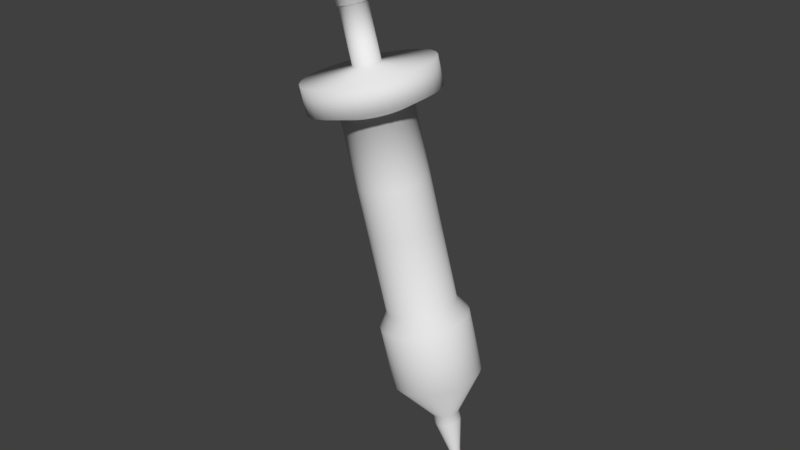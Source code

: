 # Source: IOLINJECTOR.blend  (saved by Blender 2.79.0; exported with 4.5.12 LTS)
import bpy
from mathutils import Matrix  # noqa: F401  (used for matrix-valued properties, if any)

bpy.ops.wm.read_factory_settings(use_empty=True)
scene = bpy.context.scene
scene.name = 'Scene'

# ---- collections
col_collection_1 = bpy.data.collections.new('Collection 1'); scene.collection.children.link(col_collection_1)

# ---- world
world_world = bpy.data.worlds.new('World'); scene.world = world_world
world_world.color = (0.05088, 0.05088, 0.05088)
world_world.use_sun_shadow = False
world_world.sun_shadow_jitter_overblur = 0.0
world_world.cycles.sampling_method = 'MANUAL'

# ---- meshes
me_cylinder = bpy.data.meshes.new('Cylinder')
me_cylinder.from_pydata([(-0.3559, 1.715, -7.564), (-0.7902, 2.095, -5.649), (-0.1662, 1.698, -7.517), (-0.6005, 2.078, -5.602), (0.01492, 1.644, -7.466), (-0.4194, 2.023, -5.551), (0.1805, 1.555, -7.41), (-0.2538, 1.934, -5.495), (0.3242, 1.434, -7.354), (-0.1101, 1.814, -5.439), (0.4406, 1.287, -7.298), (0.006241, 1.666, -5.383), (0.525, 1.118, -7.246), (0.09067, 1.497, -5.331), (0.5743, 0.9339, -7.198), (0.14, 1.313, -5.283), (0.5866, 0.7425, -7.157), (0.1523, 1.122, -5.242), (0.5614, 0.5508, -7.125), (0.1271, 0.9302, -5.21), (0.4997, 0.3661, -7.103), (0.06535, 0.7455, -5.188), (0.4038, 0.1956, -7.091), (-0.03052, 0.575, -5.175), (0.2775, 0.04569, -7.089), (-0.1569, 0.4251, -5.174), (0.1255, -0.07776, -7.099), (-0.3088, 0.3016, -5.184), (-0.04621, -0.17, -7.12), (-0.4805, 0.2094, -5.205), (-0.2311, -0.2276, -7.151), (-0.6654, 0.1518, -5.236), (-0.4221, -0.2482, -7.19), (-0.8564, 0.1312, -5.275), (-0.6118, -0.2311, -7.236), (-1.046, 0.1483, -5.321), (-0.7929, -0.1769, -7.288), (-1.227, 0.2025, -5.373), (-0.9585, -0.08768, -7.343), (-1.393, 0.2917, -5.428), (-1.102, 0.03306, -7.4), (-1.537, 0.4125, -5.485), (-1.219, 0.1807, -7.455), (-1.653, 0.5601, -5.54), (-1.303, 0.3496, -7.508), (-1.737, 0.729, -5.593), (-1.352, 0.5333, -7.556), (-1.787, 0.9127, -5.641), (-1.365, 0.7247, -7.596), (-1.799, 1.104, -5.681), (-1.339, 0.9164, -7.629), (-1.774, 1.296, -5.714), (-1.278, 1.101, -7.651), (-1.712, 1.48, -5.736), (-1.182, 1.272, -7.663), (-1.616, 1.651, -5.748), (-1.055, 1.422, -7.664), (-1.49, 1.801, -5.749), (-0.9035, 1.545, -7.654), (-1.338, 1.924, -5.739), (-0.7318, 1.637, -7.634), (-1.166, 2.017, -5.719), (-0.5469, 1.695, -7.603), (-0.9812, 2.074, -5.688), (-0.04721, 1.446, -8.925), (0.1425, 1.429, -8.879), (0.3236, 1.374, -8.827), (0.4892, 1.285, -8.772), (0.6329, 1.165, -8.715), (0.7492, 1.017, -8.659), (0.8337, 0.8479, -8.607), (0.883, 0.6643, -8.559), (0.8953, 0.4729, -8.519), (0.8701, 0.2812, -8.486), (0.8084, 0.09649, -8.464), (0.7125, -0.07407, -8.452), (0.5861, -0.224, -8.451), (0.4342, -0.3474, -8.461), (0.2625, -0.4397, -8.481), (0.07758, -0.4972, -8.512), (-0.1134, -0.5178, -8.551), (-0.3031, -0.5007, -8.597), (-0.4842, -0.4465, -8.649), (-0.6498, -0.3573, -8.704), (-0.7935, -0.2366, -8.761), (-0.9098, -0.08893, -8.817), (-0.9943, 0.07999, -8.869), (-1.044, 0.2637, -8.917), (-1.056, 0.455, -8.958), (-1.031, 0.6467, -8.99), (-0.9689, 0.8314, -9.012), (-0.8731, 1.002, -9.024), (-0.7467, 1.152, -9.025), (-0.5948, 1.275, -9.015), (-0.4231, 1.368, -8.995), (-0.2382, 1.425, -8.964), (0.4397, 1.02, -11.07), (0.6294, 1.003, -11.03), (0.8106, 0.9491, -10.97), (0.9762, 0.8599, -10.92), (1.12, 0.7391, -10.86), (1.236, 0.5915, -10.81), (1.321, 0.4225, -10.75), (1.37, 0.2389, -10.71), (1.382, 0.04751, -10.67), (1.357, -0.1442, -10.63), (1.295, -0.3289, -10.61), (1.199, -0.4995, -10.6), (1.073, -0.6493, -10.6), (0.9212, -0.7728, -10.61), (0.7494, -0.8651, -10.63), (0.5645, -0.9226, -10.66), (0.3736, -0.9432, -10.7), (0.1839, -0.9261, -10.74), (0.002757, -0.8719, -10.8), (-0.1629, -0.7827, -10.85), (-0.3066, -0.662, -10.91), (-0.4229, -0.5143, -10.96), (-0.5073, -0.3454, -11.02), (-0.5566, -0.1617, -11.06), (-0.5689, 0.02965, -11.1), (-0.5437, 0.2214, -11.14), (-0.482, 0.406, -11.16), (-0.3861, 0.5766, -11.17), (-0.2598, 0.7265, -11.17), (-0.1078, 0.85, -11.16), (0.06389, 0.9422, -11.14), (0.2488, 0.9998, -11.11), (1.161, -0.2371, -14.23), (1.233, -0.2436, -14.21), (1.301, -0.2641, -14.19), (1.364, -0.2979, -14.17), (1.418, -0.3437, -14.15), (1.462, -0.3996, -14.12), (1.494, -0.4636, -14.1), (1.513, -0.5332, -14.09), (1.518, -0.6058, -14.07), (1.508, -0.6784, -14.06), (1.485, -0.7484, -14.05), (1.449, -0.813, -14.05), (1.401, -0.8698, -14.05), (1.343, -0.9166, -14.05), (1.278, -0.9515, -14.06), (1.208, -0.9733, -14.07), (1.136, -0.9812, -14.08), (1.064, -0.9747, -14.1), (0.9951, -0.9541, -14.12), (0.9323, -0.9203, -14.14), (0.8779, -0.8746, -14.16), (0.8338, -0.8186, -14.18), (0.8018, -0.7546, -14.2), (0.7831, -0.685, -14.22), (0.7785, -0.6125, -14.24), (0.788, -0.5399, -14.25), (0.8114, -0.4699, -14.26), (0.8477, -0.4053, -14.26), (0.8956, -0.3485, -14.26), (0.9532, -0.3017, -14.26), (1.018, -0.2667, -14.25), (1.088, -0.2449, -14.24), (0.06302, 1.107, -11.62), (0.2554, 0.939, -12.47), (0.4478, 0.7709, -13.31), (0.2294, 0.6536, -13.34), (0.03705, 0.8217, -12.49), (-0.1553, 0.9897, -11.64), (0.2156, -1.269, -11.11), (0.408, -1.437, -11.96), (0.6004, -1.605, -12.81), (0.8416, -1.626, -12.75), (0.6492, -1.458, -11.9), (0.4568, -1.29, -11.05), (1.406, 0.8488, -11.26), (1.598, 0.6808, -12.11), (1.791, 0.5127, -12.96), (1.608, 0.6662, -13.03), (1.415, 0.8343, -12.18), (1.223, 1.002, -11.33), (0.2981, 1.18, -11.58), (0.4905, 1.012, -12.43), (0.6829, 0.8441, -13.28), (-0.01471, -1.2, -11.18), (0.1777, -1.368, -12.03), (0.37, -1.536, -12.88), (1.554, 0.661, -11.19), (1.746, 0.493, -12.04), (1.938, 0.3249, -12.89), (0.5409, 1.206, -11.53), (0.7333, 1.038, -12.38), (0.9257, 0.8703, -13.23), (-0.2253, -1.086, -11.25), (-0.03291, -1.254, -12.1), (0.1595, -1.422, -12.95), (1.661, 0.4463, -11.12), (1.853, 0.2782, -11.97), (2.046, 0.1102, -12.82), (-0.408, -0.9328, -11.32), (-0.2157, -1.101, -12.17), (-0.02328, -1.269, -13.02), (1.724, 0.2127, -11.06), (1.916, 0.04466, -11.91), (2.108, -0.1234, -12.76), (-0.5559, -0.745, -11.39), (-0.3636, -0.9131, -12.24), (-0.1712, -1.081, -13.09), (1.739, -0.03062, -11.01), (1.932, -0.1987, -11.86), (2.124, -0.3667, -12.71), (-0.6633, -0.5302, -11.46), (-0.4709, -0.6983, -12.31), (-0.2785, -0.8663, -13.16), (1.707, -0.2744, -10.97), (1.9, -0.4424, -11.82), (2.092, -0.6105, -12.67), (-0.726, -0.2967, -11.52), (-0.5336, -0.4647, -12.37), (-0.3412, -0.6328, -13.22), (1.629, -0.5092, -10.94), (1.821, -0.6773, -11.79), (2.014, -0.8453, -12.64), (-0.7416, -0.05333, -11.57), (-0.5492, -0.2214, -12.42), (-0.3569, -0.3894, -13.27), (1.507, -0.7261, -10.93), (1.699, -0.8942, -11.78), (1.892, -1.062, -12.62), (-0.7096, 0.1904, -11.61), (-0.5172, 0.02238, -12.46), (-0.3248, -0.1457, -13.31), (1.346, -0.9167, -10.93), (1.539, -1.085, -11.77), (1.731, -1.253, -12.62), (-0.6311, 0.4253, -11.64), (-0.4387, 0.2572, -12.49), (-0.2463, 0.08917, -13.34), (1.153, -1.074, -10.94), (1.345, -1.242, -11.79), (1.538, -1.41, -12.64), (-0.5092, 0.6422, -11.66), (-0.3168, 0.4741, -12.5), (-0.1244, 0.3061, -13.35), (0.9347, -1.191, -10.97), (1.127, -1.359, -11.81), (1.319, -1.527, -12.66), (0.7821, 1.185, -11.47), (0.9745, 1.017, -12.32), (1.167, 0.8486, -13.17), (-0.3485, 0.8328, -11.66), (-0.1562, 0.6647, -12.51), (0.03622, 0.4966, -13.35), (0.6996, -1.264, -11.0), (0.892, -1.432, -11.85), (1.084, -1.6, -12.7), (1.012, 1.116, -11.4), (1.205, 0.9477, -12.25), (1.397, 0.7796, -13.1), (1.224, -0.2929, -14.51), (1.296, -0.2993, -14.49), (1.365, -0.3199, -14.47), (1.428, -0.3537, -14.45), (1.482, -0.3994, -14.43), (1.526, -0.4554, -14.41), (1.558, -0.5194, -14.39), (1.577, -0.589, -14.37), (1.582, -0.6615, -14.35), (1.572, -0.7341, -14.34), (1.549, -0.8041, -14.33), (1.512, -0.8687, -14.33), (1.464, -0.9255, -14.33), (1.407, -0.9723, -14.33), (1.342, -1.007, -14.34), (1.272, -1.029, -14.35), (1.199, -1.037, -14.37), (1.128, -1.03, -14.38), (1.059, -1.01, -14.4), (0.9961, -0.9761, -14.42), (0.9417, -0.9303, -14.44), (0.8976, -0.8744, -14.47), (0.8656, -0.8104, -14.49), (0.8469, -0.7408, -14.5), (0.8423, -0.6683, -14.52), (0.8518, -0.5956, -14.53), (0.8752, -0.5256, -14.54), (0.9115, -0.461, -14.54), (0.9594, -0.4042, -14.54), (1.017, -0.3574, -14.54), (1.082, -0.3225, -14.53), (1.152, -0.3007, -14.52), (1.433, -0.6959, -15.42), (1.464, -0.6986, -15.41), (1.493, -0.7073, -15.4), (1.519, -0.7217, -15.39), (1.542, -0.741, -15.38), (1.561, -0.7647, -15.38), (1.574, -0.7918, -15.37), (1.582, -0.8213, -15.36), (1.584, -0.852, -15.35), (1.58, -0.8828, -15.35), (1.57, -0.9124, -15.34), (1.555, -0.9398, -15.34), (1.535, -0.9638, -15.34), (1.51, -0.9836, -15.34), (1.483, -0.9984, -15.35), (1.453, -1.008, -15.35), (1.422, -1.011, -15.36), (1.392, -1.008, -15.37), (1.363, -0.9995, -15.37), (1.336, -0.9852, -15.38), (1.313, -0.9659, -15.39), (1.295, -0.9422, -15.4), (1.281, -0.9151, -15.41), (1.273, -0.8856, -15.42), (1.271, -0.8549, -15.42), (1.275, -0.8241, -15.43), (1.285, -0.7945, -15.43), (1.301, -0.7671, -15.43), (1.321, -0.7431, -15.43), (1.345, -0.7232, -15.43), (1.373, -0.7084, -15.43), (1.402, -0.6992, -15.42), (1.64, -0.8766, -16.33), (1.67, -0.8793, -16.32), (1.699, -0.888, -16.31), (1.726, -0.9023, -16.31), (1.749, -0.9217, -16.3), (1.768, -0.9454, -16.29), (1.781, -0.9725, -16.28), (1.789, -1.002, -16.27), (1.791, -1.033, -16.26), (1.787, -1.063, -16.26), (1.777, -1.093, -16.26), (1.762, -1.12, -16.25), (1.742, -1.145, -16.25), (1.717, -1.164, -16.26), (1.69, -1.179, -16.26), (1.66, -1.188, -16.26), (1.629, -1.192, -16.27), (1.599, -1.189, -16.28), (1.57, -1.18, -16.29), (1.543, -1.166, -16.29), (1.52, -1.147, -16.3), (1.502, -1.123, -16.31), (1.488, -1.096, -16.32), (1.48, -1.066, -16.33), (1.478, -1.036, -16.33), (1.482, -1.005, -16.34), (1.492, -0.9752, -16.34), (1.507, -0.9478, -16.35), (1.528, -0.9237, -16.35), (1.552, -0.9039, -16.34), (1.58, -0.8891, -16.34), (1.609, -0.8799, -16.34), (-0.4759, 2.937, -5.449), (-0.8239, 2.968, -5.535), (-0.1436, 2.837, -5.354), (0.1603, 2.673, -5.253), (0.424, 2.452, -5.149), (0.6374, 2.181, -5.047), (0.7923, 1.871, -4.951), (0.8828, 1.534, -4.863), (0.9053, 1.183, -4.789), (0.8591, 0.8312, -4.73), (0.7458, 0.4924, -4.688), (0.5699, 0.1794, -4.666), (0.3381, -0.09559, -4.664), (0.05935, -0.3221, -4.682), (-0.2557, -0.4914, -4.72), (-0.5949, -0.597, -4.776), (-0.9453, -0.6348, -4.848), (-1.293, -0.6034, -4.934), (-1.626, -0.5039, -5.029), (-1.93, -0.3403, -5.13), (-2.193, -0.1188, -5.234), (-2.407, 0.1522, -5.336), (-2.562, 0.4621, -5.432), (-2.652, 0.7991, -5.52), (-2.675, 1.15, -5.594), (-2.628, 1.502, -5.653), (-2.515, 1.841, -5.695), (-2.339, 2.154, -5.717), (-2.107, 2.429, -5.719), (-1.829, 2.655, -5.701), (-1.514, 2.825, -5.663), (-1.174, 2.93, -5.607), (-0.6447, 3.084, -4.705), (-0.9927, 3.115, -4.79), (-0.3124, 2.985, -4.61), (-0.008535, 2.821, -4.509), (0.2552, 2.599, -4.405), (0.4686, 2.328, -4.303), (0.6235, 2.019, -4.206), (0.7139, 1.682, -4.119), (0.7365, 1.33, -4.044), (0.6903, 0.9787, -3.985), (0.577, 0.6398, -3.944), (0.4011, 0.3269, -3.922), (0.1693, 0.05189, -3.92), (-0.1095, -0.1746, -3.938), (-0.4245, -0.3439, -3.976), (-0.7638, -0.4495, -4.032), (-1.114, -0.4873, -4.104), (-1.462, -0.4559, -4.189), (-1.794, -0.3565, -4.284), (-2.098, -0.1928, -4.386), (-2.362, 0.02871, -4.489), (-2.575, 0.2996, -4.591), (-2.73, 0.6096, -4.688), (-2.821, 0.9466, -4.775), (-2.843, 1.298, -4.85), (-2.797, 1.649, -4.909), (-2.684, 1.988, -4.95), (-2.508, 2.301, -4.973), (-2.276, 2.576, -4.974), (-1.997, 2.803, -4.956), (-1.682, 2.972, -4.918), (-1.343, 3.078, -4.862), (-0.9996, 1.715, -4.359), (-1.073, 1.722, -4.377), (-0.9295, 1.694, -4.339), (-0.8655, 1.66, -4.318), (-0.8099, 1.613, -4.296), (-0.7649, 1.556, -4.274), (-0.7323, 1.491, -4.254), (-0.7132, 1.42, -4.236), (-0.7085, 1.346, -4.22), (-0.7182, 1.272, -4.207), (-0.7421, 1.2, -4.199), (-0.7792, 1.134, -4.194), (-0.828, 1.076, -4.194), (-0.8868, 1.028, -4.197), (-0.9532, 0.9928, -4.205), (-1.025, 0.9706, -4.217), (-1.099, 0.9626, -4.232), (-1.172, 0.9692, -4.25), (-1.242, 0.9902, -4.27), (-1.306, 1.025, -4.292), (-1.362, 1.071, -4.314), (-1.407, 1.128, -4.335), (-1.439, 1.194, -4.355), (-1.458, 1.265, -4.374), (-1.463, 1.339, -4.39), (-1.453, 1.413, -4.402), (-1.429, 1.484, -4.411), (-1.392, 1.55, -4.415), (-1.343, 1.608, -4.416), (-1.285, 1.656, -4.412), (-1.218, 1.692, -4.404), (-1.147, 1.714, -4.392), (-1.344, 2.016, -2.84), (-1.417, 2.023, -2.858), (-1.274, 1.995, -2.82), (-1.21, 1.961, -2.799), (-1.154, 1.914, -2.777), (-1.109, 1.857, -2.756), (-1.077, 1.792, -2.735), (-1.058, 1.721, -2.717), (-1.053, 1.647, -2.701), (-1.063, 1.572, -2.689), (-1.087, 1.501, -2.68), (-1.124, 1.435, -2.675), (-1.172, 1.377, -2.675), (-1.231, 1.329, -2.679), (-1.298, 1.294, -2.687), (-1.369, 1.271, -2.698), (-1.443, 1.263, -2.714), (-1.516, 1.27, -2.732), (-1.586, 1.291, -2.752), (-1.65, 1.326, -2.773), (-1.706, 1.372, -2.795), (-1.751, 1.429, -2.816), (-1.784, 1.495, -2.837), (-1.803, 1.566, -2.855), (-1.807, 1.64, -2.871), (-1.798, 1.714, -2.883), (-1.774, 1.785, -2.892), (-1.737, 1.851, -2.897), (-1.688, 1.909, -2.897), (-1.629, 1.957, -2.893), (-1.563, 1.993, -2.885), (-1.491, 2.015, -2.873), (-1.338, 2.068, -2.826), (-1.42, 2.076, -2.847), (-1.259, 2.045, -2.804), (-1.186, 2.006, -2.78), (-1.124, 1.953, -2.755), (-1.073, 1.889, -2.731), (-1.036, 1.815, -2.708), (-1.015, 1.735, -2.687), (-1.009, 1.651, -2.669), (-1.02, 1.568, -2.655), (-1.047, 1.487, -2.645), (-1.089, 1.412, -2.64), (-1.144, 1.347, -2.64), (-1.21, 1.293, -2.644), (-1.285, 1.253, -2.653), (-1.366, 1.228, -2.666), (-1.449, 1.219, -2.684), (-1.532, 1.226, -2.704), (-1.611, 1.25, -2.726), (-1.683, 1.289, -2.751), (-1.746, 1.342, -2.775), (-1.797, 1.406, -2.799), (-1.834, 1.48, -2.822), (-1.855, 1.56, -2.843), (-1.861, 1.643, -2.861), (-1.85, 1.727, -2.875), (-1.823, 1.808, -2.885), (-1.781, 1.882, -2.89), (-1.726, 1.947, -2.891), (-1.659, 2.001, -2.886), (-1.584, 2.042, -2.877), (-1.504, 2.067, -2.864), (-1.512, 2.221, -2.056), (-1.595, 2.228, -2.076), (-1.433, 2.197, -2.034), (-1.361, 2.158, -2.009), (-1.298, 2.106, -1.985), (-1.248, 2.041, -1.961), (-1.211, 1.967, -1.938), (-1.189, 1.887, -1.917), (-1.184, 1.804, -1.899), (-1.195, 1.72, -1.885), (-1.222, 1.64, -1.875), (-1.264, 1.565, -1.87), (-1.319, 1.5, -1.869), (-1.385, 1.446, -1.874), (-1.46, 1.406, -1.883), (-1.541, 1.38, -1.896), (-1.624, 1.371, -1.913), (-1.707, 1.379, -1.933), (-1.786, 1.403, -1.956), (-1.858, 1.441, -1.98), (-1.921, 1.494, -2.005), (-1.972, 1.559, -2.029), (-2.008, 1.632, -2.052), (-2.03, 1.712, -2.073), (-2.035, 1.796, -2.091), (-2.024, 1.88, -2.105), (-1.997, 1.96, -2.115), (-1.956, 2.035, -2.12), (-1.9, 2.1, -2.12), (-1.834, 2.154, -2.116), (-1.759, 2.194, -2.107), (-1.678, 2.219, -2.094), (-1.318, 3.021, -2.209), (-1.56, 3.043, -2.268), (-1.088, 2.952, -2.143), (-0.8768, 2.838, -2.073), (-0.6939, 2.685, -2.001), (-0.5458, 2.497, -1.93), (-0.4384, 2.282, -1.863), (-0.3756, 2.048, -1.802), (-0.36, 1.804, -1.751), (-0.392, 1.56, -1.709), (-0.4706, 1.325, -1.681), (-0.5926, 1.108, -1.665), (-0.7534, 0.9174, -1.664), (-0.9468, 0.7603, -1.677), (-1.165, 0.6428, -1.703), (-1.401, 0.5696, -1.742), (-1.644, 0.5434, -1.792), (-1.885, 0.5651, -1.851), (-2.116, 0.6341, -1.917), (-2.326, 0.7476, -1.987), (-2.509, 0.9013, -2.059), (-2.657, 1.089, -2.13), (-2.765, 1.304, -2.197), (-2.828, 1.538, -2.257), (-2.843, 1.782, -2.309), (-2.811, 2.026, -2.35), (-2.733, 2.261, -2.379), (-2.611, 2.478, -2.394), (-2.45, 2.668, -2.396), (-2.256, 2.826, -2.383), (-2.038, 2.943, -2.357), (-1.803, 3.016, -2.318), (-1.38, 3.075, -1.934), (-1.622, 3.097, -1.993), (-1.15, 3.006, -1.868), (-0.9391, 2.893, -1.798), (-0.7562, 2.739, -1.726), (-0.6082, 2.551, -1.655), (-0.5007, 2.336, -1.588), (-0.4379, 2.102, -1.528), (-0.4223, 1.859, -1.476), (-0.4544, 1.615, -1.435), (-0.5329, 1.38, -1.406), (-0.6549, 1.163, -1.391), (-0.8157, 0.9718, -1.389), (-1.009, 0.8147, -1.402), (-1.228, 0.6973, -1.428), (-1.463, 0.624, -1.467), (-1.706, 0.5978, -1.517), (-1.947, 0.6196, -1.576), (-2.178, 0.6886, -1.642), (-2.389, 0.8021, -1.712), (-2.572, 0.9557, -1.784), (-2.72, 1.144, -1.855), (-2.827, 1.359, -1.922), (-2.89, 1.592, -1.983), (-2.906, 1.836, -2.034), (-2.874, 2.08, -2.075), (-2.795, 2.315, -2.104), (-2.673, 2.532, -2.12), (-2.512, 2.723, -2.121), (-2.319, 2.88, -2.108), (-2.1, 2.997, -2.082), (-1.865, 3.071, -2.043)], [], [(0, 1, 3, 2), (2, 3, 5, 4), (4, 5, 7, 6), (6, 7, 9, 8), (8, 9, 11, 10), (10, 11, 13, 12), (12, 13, 15, 14), (14, 15, 17, 16), (16, 17, 19, 18), (18, 19, 21, 20), (20, 21, 23, 22), (22, 23, 25, 24), (24, 25, 27, 26), (26, 27, 29, 28), (28, 29, 31, 30), (30, 31, 33, 32), (32, 33, 35, 34), (34, 35, 37, 36), (36, 37, 39, 38), (38, 39, 41, 40), (40, 41, 43, 42), (42, 43, 45, 44), (44, 45, 47, 46), (46, 47, 49, 48), (48, 49, 51, 50), (50, 51, 53, 52), (52, 53, 55, 54), (54, 55, 57, 56), (56, 57, 59, 58), (58, 59, 61, 60), (21, 19, 361, 362), (60, 61, 63, 62), (62, 63, 1, 0), (36, 38, 83, 82), (90, 91, 123, 122), (54, 56, 92, 91), (10, 12, 70, 69), (28, 30, 79, 78), (46, 48, 88, 87), (2, 4, 66, 65), (20, 22, 75, 74), (38, 40, 84, 83), (56, 58, 93, 92), (12, 14, 71, 70), (30, 32, 80, 79), (48, 50, 89, 88), (4, 6, 67, 66), (22, 24, 76, 75), (40, 42, 85, 84), (58, 60, 94, 93), (14, 16, 72, 71), (32, 34, 81, 80), (50, 52, 90, 89), (6, 8, 68, 67), (24, 26, 77, 76), (42, 44, 86, 85), (60, 62, 95, 94), (16, 18, 73, 72), (34, 36, 82, 81), (52, 54, 91, 90), (8, 10, 69, 68), (26, 28, 78, 77), (44, 46, 87, 86), (0, 2, 65, 64), (62, 0, 64, 95), (18, 20, 74, 73), (163, 162, 158, 157), (77, 78, 110, 109), (64, 65, 97, 96), (91, 92, 124, 123), (78, 79, 111, 110), (65, 66, 98, 97), (92, 93, 125, 124), (79, 80, 112, 111), (66, 67, 99, 98), (93, 94, 126, 125), (80, 81, 113, 112), (67, 68, 100, 99), (94, 95, 127, 126), (81, 82, 114, 113), (68, 69, 101, 100), (95, 64, 96, 127), (82, 83, 115, 114), (69, 70, 102, 101), (83, 84, 116, 115), (70, 71, 103, 102), (84, 85, 117, 116), (71, 72, 104, 103), (85, 86, 118, 117), (72, 73, 105, 104), (86, 87, 119, 118), (73, 74, 106, 105), (87, 88, 120, 119), (74, 75, 107, 106), (88, 89, 121, 120), (75, 76, 108, 107), (89, 90, 122, 121), (76, 77, 109, 108), (147, 148, 276, 275), (169, 168, 145, 144), (175, 174, 132, 131), (162, 180, 159, 158), (168, 183, 146, 145), (174, 186, 133, 132), (180, 189, 128, 159), (183, 192, 147, 146), (186, 195, 134, 133), (192, 198, 148, 147), (195, 201, 135, 134), (198, 204, 149, 148), (201, 207, 136, 135), (204, 210, 150, 149), (207, 213, 137, 136), (210, 216, 151, 150), (213, 219, 138, 137), (216, 222, 152, 151), (219, 225, 139, 138), (222, 228, 153, 152), (225, 231, 140, 139), (228, 234, 154, 153), (231, 237, 141, 140), (234, 240, 155, 154), (237, 243, 142, 141), (189, 246, 129, 128), (240, 249, 156, 155), (243, 252, 143, 142), (246, 255, 130, 129), (249, 163, 157, 156), (252, 169, 144, 143), (255, 175, 131, 130), (98, 99, 177, 253), (253, 177, 176, 254), (254, 176, 175, 255), (111, 112, 171, 250), (250, 171, 170, 251), (251, 170, 169, 252), (124, 125, 165, 247), (247, 165, 164, 248), (248, 164, 163, 249), (97, 98, 253, 244), (244, 253, 254, 245), (245, 254, 255, 246), (110, 111, 250, 241), (241, 250, 251, 242), (242, 251, 252, 243), (123, 124, 247, 238), (238, 247, 248, 239), (239, 248, 249, 240), (96, 97, 244, 187), (187, 244, 245, 188), (188, 245, 246, 189), (109, 110, 241, 235), (235, 241, 242, 236), (236, 242, 243, 237), (122, 123, 238, 232), (232, 238, 239, 233), (233, 239, 240, 234), (108, 109, 235, 229), (229, 235, 236, 230), (230, 236, 237, 231), (121, 122, 232, 226), (226, 232, 233, 227), (227, 233, 234, 228), (107, 108, 229, 223), (223, 229, 230, 224), (224, 230, 231, 225), (120, 121, 226, 220), (220, 226, 227, 221), (221, 227, 228, 222), (106, 107, 223, 217), (217, 223, 224, 218), (218, 224, 225, 219), (119, 120, 220, 214), (214, 220, 221, 215), (215, 221, 222, 216), (105, 106, 217, 211), (211, 217, 218, 212), (212, 218, 219, 213), (118, 119, 214, 208), (208, 214, 215, 209), (209, 215, 216, 210), (104, 105, 211, 205), (205, 211, 212, 206), (206, 212, 213, 207), (117, 118, 208, 202), (202, 208, 209, 203), (203, 209, 210, 204), (103, 104, 205, 199), (199, 205, 206, 200), (200, 206, 207, 201), (116, 117, 202, 196), (196, 202, 203, 197), (197, 203, 204, 198), (102, 103, 199, 193), (193, 199, 200, 194), (194, 200, 201, 195), (115, 116, 196, 190), (190, 196, 197, 191), (191, 197, 198, 192), (101, 102, 193, 184), (184, 193, 194, 185), (185, 194, 195, 186), (114, 115, 190, 181), (181, 190, 191, 182), (182, 191, 192, 183), (127, 96, 187, 178), (178, 187, 188, 179), (179, 188, 189, 180), (100, 101, 184, 172), (172, 184, 185, 173), (173, 185, 186, 174), (113, 114, 181, 166), (166, 181, 182, 167), (167, 182, 183, 168), (126, 127, 178, 160), (160, 178, 179, 161), (161, 179, 180, 162), (99, 100, 172, 177), (177, 172, 173, 176), (176, 173, 174, 175), (112, 113, 166, 171), (171, 166, 167, 170), (170, 167, 168, 169), (125, 126, 160, 165), (165, 160, 161, 164), (164, 161, 162, 163), (260, 261, 293, 292), (134, 135, 263, 262), (148, 149, 277, 276), (135, 136, 264, 263), (149, 150, 278, 277), (136, 137, 265, 264), (150, 151, 279, 278), (137, 138, 266, 265), (151, 152, 280, 279), (138, 139, 267, 266), (152, 153, 281, 280), (139, 140, 268, 267), (153, 154, 282, 281), (140, 141, 269, 268), (154, 155, 283, 282), (141, 142, 270, 269), (128, 129, 257, 256), (155, 156, 284, 283), (142, 143, 271, 270), (129, 130, 258, 257), (156, 157, 285, 284), (143, 144, 272, 271), (130, 131, 259, 258), (157, 158, 286, 285), (144, 145, 273, 272), (131, 132, 260, 259), (158, 159, 287, 286), (145, 146, 274, 273), (132, 133, 261, 260), (159, 128, 256, 287), (146, 147, 275, 274), (133, 134, 262, 261), (295, 296, 328, 327), (287, 256, 288, 319), (274, 275, 307, 306), (261, 262, 294, 293), (275, 276, 308, 307), (262, 263, 295, 294), (276, 277, 309, 308), (263, 264, 296, 295), (277, 278, 310, 309), (264, 265, 297, 296), (278, 279, 311, 310), (265, 266, 298, 297), (279, 280, 312, 311), (266, 267, 299, 298), (280, 281, 313, 312), (267, 268, 300, 299), (281, 282, 314, 313), (268, 269, 301, 300), (282, 283, 315, 314), (269, 270, 302, 301), (256, 257, 289, 288), (283, 284, 316, 315), (270, 271, 303, 302), (257, 258, 290, 289), (284, 285, 317, 316), (271, 272, 304, 303), (258, 259, 291, 290), (285, 286, 318, 317), (272, 273, 305, 304), (259, 260, 292, 291), (286, 287, 319, 318), (273, 274, 306, 305), (309, 310, 342, 341), (296, 297, 329, 328), (310, 311, 343, 342), (297, 298, 330, 329), (311, 312, 344, 343), (298, 299, 331, 330), (312, 313, 345, 344), (299, 300, 332, 331), (313, 314, 346, 345), (300, 301, 333, 332), (314, 315, 347, 346), (301, 302, 334, 333), (288, 289, 321, 320), (315, 316, 348, 347), (302, 303, 335, 334), (289, 290, 322, 321), (316, 317, 349, 348), (303, 304, 336, 335), (290, 291, 323, 322), (317, 318, 350, 349), (304, 305, 337, 336), (291, 292, 324, 323), (318, 319, 351, 350), (305, 306, 338, 337), (292, 293, 325, 324), (319, 288, 320, 351), (306, 307, 339, 338), (293, 294, 326, 325), (307, 308, 340, 339), (294, 295, 327, 326), (308, 309, 341, 340), (366, 365, 397, 398), (39, 37, 370, 371), (57, 55, 379, 380), (13, 11, 357, 358), (31, 29, 366, 367), (49, 47, 375, 376), (5, 3, 352, 354), (23, 21, 362, 363), (41, 39, 371, 372), (59, 57, 380, 381), (15, 13, 358, 359), (33, 31, 367, 368), (51, 49, 376, 377), (7, 5, 354, 355), (25, 23, 363, 364), (43, 41, 372, 373), (61, 59, 381, 382), (17, 15, 359, 360), (35, 33, 368, 369), (53, 51, 377, 378), (9, 7, 355, 356), (27, 25, 364, 365), (45, 43, 373, 374), (63, 61, 382, 383), (19, 17, 360, 361), (37, 35, 369, 370), (55, 53, 378, 379), (11, 9, 356, 357), (29, 27, 365, 366), (47, 45, 374, 375), (3, 1, 353, 352), (1, 63, 383, 353), (401, 400, 432, 433), (352, 353, 385, 384), (380, 379, 411, 412), (367, 366, 398, 399), (354, 352, 384, 386), (381, 380, 412, 413), (368, 367, 399, 400), (355, 354, 386, 387), (382, 381, 413, 414), (369, 368, 400, 401), (356, 355, 387, 388), (383, 382, 414, 415), (370, 369, 401, 402), (357, 356, 388, 389), (353, 383, 415, 385), (371, 370, 402, 403), (358, 357, 389, 390), (372, 371, 403, 404), (359, 358, 390, 391), (373, 372, 404, 405), (360, 359, 391, 392), (374, 373, 405, 406), (361, 360, 392, 393), (375, 374, 406, 407), (362, 361, 393, 394), (376, 375, 407, 408), (363, 362, 394, 395), (377, 376, 408, 409), (364, 363, 395, 396), (378, 377, 409, 410), (365, 364, 396, 397), (379, 378, 410, 411), (320, 321, 322, 323, 324, 325, 326, 327, 328, 329, 330, 331, 332, 333, 334, 335, 336, 337, 338, 339, 340, 341, 342, 343, 344, 345, 346, 347, 348, 349, 350, 351), (436, 435, 467, 468), (388, 387, 419, 420), (415, 414, 446, 447), (402, 401, 433, 434), (389, 388, 420, 421), (385, 415, 447, 417), (403, 402, 434, 435), (390, 389, 421, 422), (404, 403, 435, 436), (391, 390, 422, 423), (405, 404, 436, 437), (392, 391, 423, 424), (406, 405, 437, 438), (393, 392, 424, 425), (407, 406, 438, 439), (394, 393, 425, 426), (408, 407, 439, 440), (395, 394, 426, 427), (409, 408, 440, 441), (396, 395, 427, 428), (410, 409, 441, 442), (397, 396, 428, 429), (411, 410, 442, 443), (398, 397, 429, 430), (384, 385, 417, 416), (412, 411, 443, 444), (399, 398, 430, 431), (386, 384, 416, 418), (413, 412, 444, 445), (400, 399, 431, 432), (387, 386, 418, 419), (414, 413, 445, 446), (471, 470, 502, 503), (423, 422, 454, 455), (437, 436, 468, 469), (424, 423, 455, 456), (438, 437, 469, 470), (425, 424, 456, 457), (439, 438, 470, 471), (426, 425, 457, 458), (440, 439, 471, 472), (427, 426, 458, 459), (441, 440, 472, 473), (428, 427, 459, 460), (442, 441, 473, 474), (429, 428, 460, 461), (443, 442, 474, 475), (430, 429, 461, 462), (416, 417, 449, 448), (444, 443, 475, 476), (431, 430, 462, 463), (418, 416, 448, 450), (445, 444, 476, 477), (432, 431, 463, 464), (419, 418, 450, 451), (446, 445, 477, 478), (433, 432, 464, 465), (420, 419, 451, 452), (447, 446, 478, 479), (434, 433, 465, 466), (421, 420, 452, 453), (417, 447, 479, 449), (435, 434, 466, 467), (422, 421, 453, 454), (506, 505, 537, 538), (458, 457, 489, 490), (472, 471, 503, 504), (459, 458, 490, 491), (473, 472, 504, 505), (460, 459, 491, 492), (474, 473, 505, 506), (461, 460, 492, 493), (475, 474, 506, 507), (462, 461, 493, 494), (448, 449, 481, 480), (476, 475, 507, 508), (463, 462, 494, 495), (450, 448, 480, 482), (477, 476, 508, 509), (464, 463, 495, 496), (451, 450, 482, 483), (478, 477, 509, 510), (465, 464, 496, 497), (452, 451, 483, 484), (479, 478, 510, 511), (466, 465, 497, 498), (453, 452, 484, 485), (449, 479, 511, 481), (467, 466, 498, 499), (454, 453, 485, 486), (468, 467, 499, 500), (455, 454, 486, 487), (469, 468, 500, 501), (456, 455, 487, 488), (470, 469, 501, 502), (457, 456, 488, 489), (514, 512, 544, 546), (493, 492, 524, 525), (507, 506, 538, 539), (494, 493, 525, 526), (480, 481, 513, 512), (508, 507, 539, 540), (495, 494, 526, 527), (482, 480, 512, 514), (509, 508, 540, 541), (496, 495, 527, 528), (483, 482, 514, 515), (510, 509, 541, 542), (497, 496, 528, 529), (484, 483, 515, 516), (511, 510, 542, 543), (498, 497, 529, 530), (485, 484, 516, 517), (481, 511, 543, 513), (499, 498, 530, 531), (486, 485, 517, 518), (500, 499, 531, 532), (487, 486, 518, 519), (501, 500, 532, 533), (488, 487, 519, 520), (502, 501, 533, 534), (489, 488, 520, 521), (503, 502, 534, 535), (490, 489, 521, 522), (504, 503, 535, 536), (491, 490, 522, 523), (505, 504, 536, 537), (492, 491, 523, 524), (549, 548, 580, 581), (541, 540, 572, 573), (528, 527, 559, 560), (515, 514, 546, 547), (542, 541, 573, 574), (529, 528, 560, 561), (516, 515, 547, 548), (543, 542, 574, 575), (530, 529, 561, 562), (517, 516, 548, 549), (513, 543, 575, 545), (531, 530, 562, 563), (518, 517, 549, 550), (532, 531, 563, 564), (519, 518, 550, 551), (533, 532, 564, 565), (520, 519, 551, 552), (534, 533, 565, 566), (521, 520, 552, 553), (535, 534, 566, 567), (522, 521, 553, 554), (536, 535, 567, 568), (523, 522, 554, 555), (537, 536, 568, 569), (524, 523, 555, 556), (538, 537, 569, 570), (525, 524, 556, 557), (539, 538, 570, 571), (526, 525, 557, 558), (512, 513, 545, 544), (540, 539, 571, 572), (527, 526, 558, 559), (576, 577, 607, 606, 605, 604, 603, 602, 601, 600, 599, 598, 597, 596, 595, 594, 593, 592, 591, 590, 589, 588, 587, 586, 585, 584, 583, 582, 581, 580, 579, 578), (545, 575, 607, 577), (563, 562, 594, 595), (550, 549, 581, 582), (564, 563, 595, 596), (551, 550, 582, 583), (565, 564, 596, 597), (552, 551, 583, 584), (566, 565, 597, 598), (553, 552, 584, 585), (567, 566, 598, 599), (554, 553, 585, 586), (568, 567, 599, 600), (555, 554, 586, 587), (569, 568, 600, 601), (556, 555, 587, 588), (570, 569, 601, 602), (557, 556, 588, 589), (571, 570, 602, 603), (558, 557, 589, 590), (544, 545, 577, 576), (572, 571, 603, 604), (559, 558, 590, 591), (546, 544, 576, 578), (573, 572, 604, 605), (560, 559, 591, 592), (547, 546, 578, 579), (574, 573, 605, 606), (561, 560, 592, 593), (548, 547, 579, 580), (575, 574, 606, 607), (562, 561, 593, 594)])
me_cylinder.polygons.foreach_set('use_smooth', [True] * 578)
me_cylinder.use_remesh_preserve_volume = False
me_cylinder.use_remesh_preserve_attributes = False
me_cylinder.use_mirror_vertex_groups = False
me_cylinder.update()

# ---- objects
ob_cylinder = bpy.data.objects.new('Cylinder', me_cylinder)

# ---- transforms, parenting, visibility, modifiers, constraints
ob_cylinder.location = (-0.4363, -0.963, 2.099)
ob_cylinder.rotation_euler = (0.1843, -0.03007, 0.1911)
ob_cylinder.scale = (0.5067, 0.5067, 0.5067)
ob_cylinder.lineart.crease_threshold = 0.0

# ---- collection membership
col_collection_1.objects.link(ob_cylinder)

# ---- scene / render settings (as saved in the file)
scene.frame_start = 1; scene.frame_end = 250; scene.frame_set(0)
scene.render.engine = 'BLENDER_EEVEE_NEXT'
scene.render.resolution_percentage = 50
scene.render.dither_intensity = 0.0
scene.cycles.use_denoising = False
scene.cycles.samples = 128
scene.cycles.sampling_pattern = 'TABULATED_SOBOL'
scene.cycles.use_adaptive_sampling = False
scene.cycles.use_light_tree = False
scene.cycles.blur_glossy = 0.0
scene.cycles.sample_clamp_indirect = 0.0
scene.view_settings.view_transform = 'Standard'
bpy.context.view_layer.update()

# ---- added for rendering (the .blend has no active camera and no usable light): camera, sun
cam_auto = bpy.data.cameras.new('AutoCamera')
cam_auto.lens = 50.0
cam_auto.sensor_width = 36.0
cam_auto.clip_end = 1000.0
ob_auto_camera = bpy.data.objects.new('AutoCamera', cam_auto)
scene.collection.objects.link(ob_auto_camera)
ob_auto_camera.location = (8.05577, -10.3453, 4.77455)
ob_auto_camera.rotation_euler = (1.09748, -7.21219e-08, 0.694738)
scene.camera = ob_auto_camera
light_auto_sun = bpy.data.lights.new('AutoSun', 'SUN')
light_auto_sun.energy = 3.0
light_auto_sun.angle = 0.0523599
ob_auto_sun = bpy.data.objects.new('AutoSun', light_auto_sun)
scene.collection.objects.link(ob_auto_sun)
ob_auto_sun.rotation_euler = (0.872665, 0.174533, 0.523599)
bpy.context.view_layer.update()

